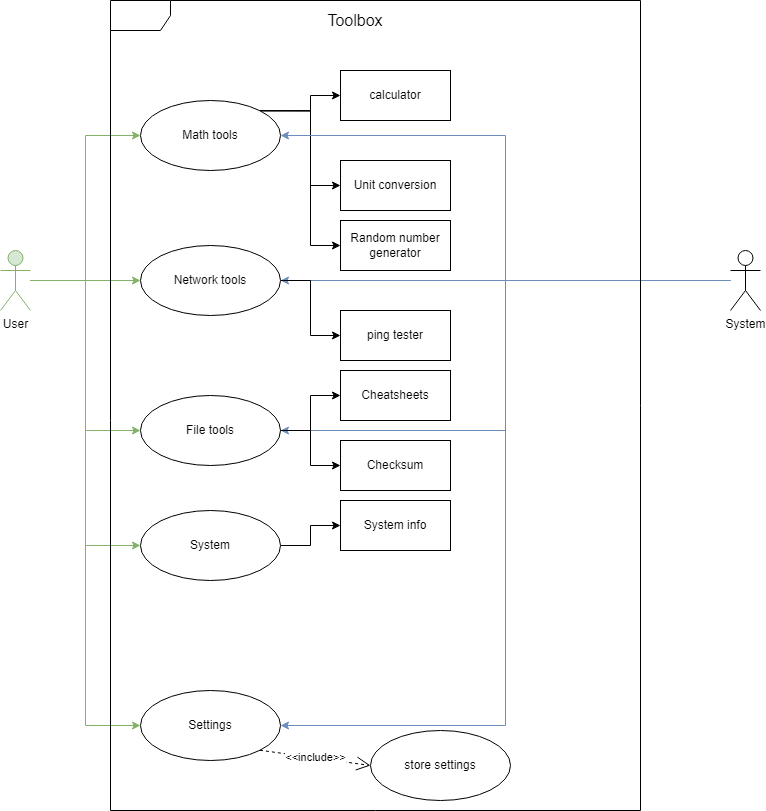

The diagram above was exported from draw.io. Its source (the exported page's mxGraphModel, read from the mxfile embedded in the PNG):
<mxGraphModel dx="1434" dy="738" grid="1" gridSize="10" guides="1" tooltips="1" connect="1" arrows="1" fold="1" page="1" pageScale="1" pageWidth="827" pageHeight="1169" math="0" shadow="0">
  <root>
    <mxCell id="0" />
    <mxCell id="1" parent="0" />
    <mxCell id="HFLGTpV6vFzJjQVJ2_fK-18" style="edgeStyle=orthogonalEdgeStyle;rounded=0;orthogonalLoop=1;jettySize=auto;html=1;fillColor=#d5e8d4;strokeColor=#82b366;entryX=0;entryY=0.5;entryDx=0;entryDy=0;" parent="1" source="HFLGTpV6vFzJjQVJ2_fK-1" target="HFLGTpV6vFzJjQVJ2_fK-14" edge="1">
      <mxGeometry relative="1" as="geometry" />
    </mxCell>
    <mxCell id="j2fXruuIvxuC0uiTK79K-3" style="edgeStyle=orthogonalEdgeStyle;rounded=0;orthogonalLoop=1;jettySize=auto;html=1;entryX=0;entryY=0.5;entryDx=0;entryDy=0;fillColor=#d5e8d4;strokeColor=#82b366;" parent="1" source="HFLGTpV6vFzJjQVJ2_fK-1" target="j2fXruuIvxuC0uiTK79K-2" edge="1">
      <mxGeometry relative="1" as="geometry" />
    </mxCell>
    <mxCell id="j2fXruuIvxuC0uiTK79K-13" style="edgeStyle=orthogonalEdgeStyle;rounded=0;orthogonalLoop=1;jettySize=auto;html=1;entryX=0;entryY=0.5;entryDx=0;entryDy=0;fillColor=#d5e8d4;strokeColor=#82b366;" parent="1" source="HFLGTpV6vFzJjQVJ2_fK-1" target="j2fXruuIvxuC0uiTK79K-12" edge="1">
      <mxGeometry relative="1" as="geometry" />
    </mxCell>
    <mxCell id="mGkYJnLS06CXpDWQYUyl-2" style="edgeStyle=orthogonalEdgeStyle;rounded=0;orthogonalLoop=1;jettySize=auto;html=1;entryX=0;entryY=0.5;entryDx=0;entryDy=0;fillColor=#d5e8d4;strokeColor=#82b366;" parent="1" source="HFLGTpV6vFzJjQVJ2_fK-1" target="mGkYJnLS06CXpDWQYUyl-1" edge="1">
      <mxGeometry relative="1" as="geometry" />
    </mxCell>
    <mxCell id="HFLGTpV6vFzJjQVJ2_fK-1" value="User" style="shape=umlActor;verticalLabelPosition=bottom;verticalAlign=top;html=1;outlineConnect=0;fillColor=#d5e8d4;strokeColor=#82b366;" parent="1" vertex="1">
      <mxGeometry x="30" y="370" width="30" height="60" as="geometry" />
    </mxCell>
    <mxCell id="HFLGTpV6vFzJjQVJ2_fK-2" value="&lt;font style=&quot;font-size: 16px;&quot;&gt;Toolbox&lt;/font&gt;" style="text;html=1;strokeColor=none;fillColor=none;align=center;verticalAlign=middle;whiteSpace=wrap;rounded=0;" parent="1" vertex="1">
      <mxGeometry x="330" y="120" width="110" height="40" as="geometry" />
    </mxCell>
    <mxCell id="HFLGTpV6vFzJjQVJ2_fK-30" style="edgeStyle=orthogonalEdgeStyle;rounded=0;orthogonalLoop=1;jettySize=auto;html=1;entryX=0;entryY=0.5;entryDx=0;entryDy=0;exitX=1;exitY=0;exitDx=0;exitDy=0;" parent="1" source="HFLGTpV6vFzJjQVJ2_fK-3" target="HFLGTpV6vFzJjQVJ2_fK-29" edge="1">
      <mxGeometry relative="1" as="geometry" />
    </mxCell>
    <mxCell id="j2fXruuIvxuC0uiTK79K-11" style="edgeStyle=orthogonalEdgeStyle;rounded=0;orthogonalLoop=1;jettySize=auto;html=1;entryX=0;entryY=0.5;entryDx=0;entryDy=0;exitX=1;exitY=0;exitDx=0;exitDy=0;" parent="1" source="HFLGTpV6vFzJjQVJ2_fK-3" target="j2fXruuIvxuC0uiTK79K-9" edge="1">
      <mxGeometry relative="1" as="geometry" />
    </mxCell>
    <mxCell id="HFLGTpV6vFzJjQVJ2_fK-3" value="Math tools" style="ellipse;whiteSpace=wrap;html=1;" parent="1" vertex="1">
      <mxGeometry x="170" y="220" width="140" height="70" as="geometry" />
    </mxCell>
    <mxCell id="HFLGTpV6vFzJjQVJ2_fK-19" style="edgeStyle=orthogonalEdgeStyle;rounded=0;orthogonalLoop=1;jettySize=auto;html=1;entryX=1;entryY=0.5;entryDx=0;entryDy=0;fillColor=#dae8fc;strokeColor=#6c8ebf;" parent="1" source="HFLGTpV6vFzJjQVJ2_fK-8" target="HFLGTpV6vFzJjQVJ2_fK-14" edge="1">
      <mxGeometry relative="1" as="geometry">
        <mxPoint x="251" y="310" as="targetPoint" />
      </mxGeometry>
    </mxCell>
    <mxCell id="HFLGTpV6vFzJjQVJ2_fK-39" style="edgeStyle=orthogonalEdgeStyle;rounded=0;orthogonalLoop=1;jettySize=auto;html=1;entryX=1;entryY=0.5;entryDx=0;entryDy=0;fillColor=#dae8fc;strokeColor=#6c8ebf;" parent="1" source="HFLGTpV6vFzJjQVJ2_fK-8" target="HFLGTpV6vFzJjQVJ2_fK-3" edge="1">
      <mxGeometry relative="1" as="geometry" />
    </mxCell>
    <mxCell id="j2fXruuIvxuC0uiTK79K-4" style="edgeStyle=orthogonalEdgeStyle;rounded=0;orthogonalLoop=1;jettySize=auto;html=1;fillColor=#dae8fc;strokeColor=#6c8ebf;entryX=1;entryY=0.5;entryDx=0;entryDy=0;" parent="1" source="HFLGTpV6vFzJjQVJ2_fK-8" target="j2fXruuIvxuC0uiTK79K-2" edge="1">
      <mxGeometry relative="1" as="geometry">
        <mxPoint x="289" y="425" as="targetPoint" />
      </mxGeometry>
    </mxCell>
    <mxCell id="j2fXruuIvxuC0uiTK79K-14" style="edgeStyle=orthogonalEdgeStyle;rounded=0;orthogonalLoop=1;jettySize=auto;html=1;entryX=1;entryY=0.5;entryDx=0;entryDy=0;fillColor=#dae8fc;strokeColor=#6c8ebf;" parent="1" source="HFLGTpV6vFzJjQVJ2_fK-8" target="j2fXruuIvxuC0uiTK79K-12" edge="1">
      <mxGeometry relative="1" as="geometry" />
    </mxCell>
    <mxCell id="HFLGTpV6vFzJjQVJ2_fK-8" value="System" style="shape=umlActor;verticalLabelPosition=bottom;verticalAlign=top;html=1;outlineConnect=0;" parent="1" vertex="1">
      <mxGeometry x="760" y="370" width="30" height="60" as="geometry" />
    </mxCell>
    <mxCell id="HFLGTpV6vFzJjQVJ2_fK-14" value="Settings" style="ellipse;whiteSpace=wrap;html=1;" parent="1" vertex="1">
      <mxGeometry x="170" y="810" width="140" height="70" as="geometry" />
    </mxCell>
    <mxCell id="HFLGTpV6vFzJjQVJ2_fK-15" style="edgeStyle=orthogonalEdgeStyle;rounded=0;orthogonalLoop=1;jettySize=auto;html=1;entryX=0;entryY=0.5;entryDx=0;entryDy=0;fillColor=#d5e8d4;strokeColor=#82b366;" parent="1" source="HFLGTpV6vFzJjQVJ2_fK-1" target="HFLGTpV6vFzJjQVJ2_fK-3" edge="1">
      <mxGeometry relative="1" as="geometry" />
    </mxCell>
    <mxCell id="HFLGTpV6vFzJjQVJ2_fK-24" value="calculator" style="html=1;whiteSpace=wrap;" parent="1" vertex="1">
      <mxGeometry x="370" y="190" width="110" height="50" as="geometry" />
    </mxCell>
    <mxCell id="HFLGTpV6vFzJjQVJ2_fK-25" style="edgeStyle=orthogonalEdgeStyle;rounded=0;orthogonalLoop=1;jettySize=auto;html=1;exitX=1;exitY=0;exitDx=0;exitDy=0;entryX=0;entryY=0.5;entryDx=0;entryDy=0;" parent="1" source="HFLGTpV6vFzJjQVJ2_fK-3" target="HFLGTpV6vFzJjQVJ2_fK-24" edge="1">
      <mxGeometry relative="1" as="geometry">
        <mxPoint x="605" y="290" as="targetPoint" />
      </mxGeometry>
    </mxCell>
    <mxCell id="HFLGTpV6vFzJjQVJ2_fK-29" value="Unit conversion" style="html=1;whiteSpace=wrap;" parent="1" vertex="1">
      <mxGeometry x="370" y="280" width="110" height="50" as="geometry" />
    </mxCell>
    <mxCell id="HFLGTpV6vFzJjQVJ2_fK-31" value="" style="shape=umlFrame;whiteSpace=wrap;html=1;pointerEvents=0;" parent="1" vertex="1">
      <mxGeometry x="140" y="120" width="530" height="810" as="geometry" />
    </mxCell>
    <mxCell id="HFLGTpV6vFzJjQVJ2_fK-41" value="store settings" style="ellipse;whiteSpace=wrap;html=1;" parent="1" vertex="1">
      <mxGeometry x="400" y="850" width="140" height="70" as="geometry" />
    </mxCell>
    <mxCell id="HFLGTpV6vFzJjQVJ2_fK-42" value="&amp;lt;&amp;lt;include&amp;gt;&amp;gt;" style="endArrow=open;endSize=12;dashed=1;html=1;rounded=0;exitX=1;exitY=1;exitDx=0;exitDy=0;entryX=0;entryY=0.5;entryDx=0;entryDy=0;" parent="1" source="HFLGTpV6vFzJjQVJ2_fK-14" target="HFLGTpV6vFzJjQVJ2_fK-41" edge="1">
      <mxGeometry width="160" relative="1" as="geometry">
        <mxPoint x="370" y="410" as="sourcePoint" />
        <mxPoint x="530" y="410" as="targetPoint" />
      </mxGeometry>
    </mxCell>
    <mxCell id="j2fXruuIvxuC0uiTK79K-7" style="edgeStyle=orthogonalEdgeStyle;rounded=0;orthogonalLoop=1;jettySize=auto;html=1;entryX=0;entryY=0.5;entryDx=0;entryDy=0;exitX=1;exitY=0.5;exitDx=0;exitDy=0;" parent="1" source="j2fXruuIvxuC0uiTK79K-2" target="j2fXruuIvxuC0uiTK79K-6" edge="1">
      <mxGeometry relative="1" as="geometry" />
    </mxCell>
    <mxCell id="j2fXruuIvxuC0uiTK79K-2" value="Network tools" style="ellipse;whiteSpace=wrap;html=1;" parent="1" vertex="1">
      <mxGeometry x="170" y="365" width="140" height="70" as="geometry" />
    </mxCell>
    <mxCell id="j2fXruuIvxuC0uiTK79K-6" value="ping tester" style="html=1;whiteSpace=wrap;" parent="1" vertex="1">
      <mxGeometry x="370" y="430" width="110" height="50" as="geometry" />
    </mxCell>
    <mxCell id="j2fXruuIvxuC0uiTK79K-9" value="Random number generator" style="html=1;whiteSpace=wrap;" parent="1" vertex="1">
      <mxGeometry x="370" y="340" width="110" height="50" as="geometry" />
    </mxCell>
    <mxCell id="j2fXruuIvxuC0uiTK79K-18" style="edgeStyle=orthogonalEdgeStyle;rounded=0;orthogonalLoop=1;jettySize=auto;html=1;entryX=0;entryY=0.5;entryDx=0;entryDy=0;" parent="1" source="j2fXruuIvxuC0uiTK79K-12" target="j2fXruuIvxuC0uiTK79K-15" edge="1">
      <mxGeometry relative="1" as="geometry" />
    </mxCell>
    <mxCell id="j2fXruuIvxuC0uiTK79K-20" style="edgeStyle=orthogonalEdgeStyle;rounded=0;orthogonalLoop=1;jettySize=auto;html=1;" parent="1" source="j2fXruuIvxuC0uiTK79K-12" target="j2fXruuIvxuC0uiTK79K-19" edge="1">
      <mxGeometry relative="1" as="geometry" />
    </mxCell>
    <mxCell id="j2fXruuIvxuC0uiTK79K-12" value="File tools" style="ellipse;whiteSpace=wrap;html=1;" parent="1" vertex="1">
      <mxGeometry x="170" y="515" width="140" height="70" as="geometry" />
    </mxCell>
    <mxCell id="j2fXruuIvxuC0uiTK79K-15" value="Cheatsheets" style="html=1;whiteSpace=wrap;" parent="1" vertex="1">
      <mxGeometry x="370" y="490" width="110" height="50" as="geometry" />
    </mxCell>
    <mxCell id="j2fXruuIvxuC0uiTK79K-19" value="Checksum" style="html=1;whiteSpace=wrap;" parent="1" vertex="1">
      <mxGeometry x="370" y="560" width="110" height="50" as="geometry" />
    </mxCell>
    <mxCell id="mGkYJnLS06CXpDWQYUyl-5" style="edgeStyle=orthogonalEdgeStyle;rounded=0;orthogonalLoop=1;jettySize=auto;html=1;entryX=0;entryY=0.5;entryDx=0;entryDy=0;" parent="1" source="mGkYJnLS06CXpDWQYUyl-1" target="mGkYJnLS06CXpDWQYUyl-4" edge="1">
      <mxGeometry relative="1" as="geometry" />
    </mxCell>
    <mxCell id="mGkYJnLS06CXpDWQYUyl-1" value="System" style="ellipse;whiteSpace=wrap;html=1;" parent="1" vertex="1">
      <mxGeometry x="170" y="630" width="140" height="70" as="geometry" />
    </mxCell>
    <mxCell id="mGkYJnLS06CXpDWQYUyl-4" value="System info" style="html=1;whiteSpace=wrap;" parent="1" vertex="1">
      <mxGeometry x="370" y="620" width="110" height="50" as="geometry" />
    </mxCell>
  </root>
</mxGraphModel>